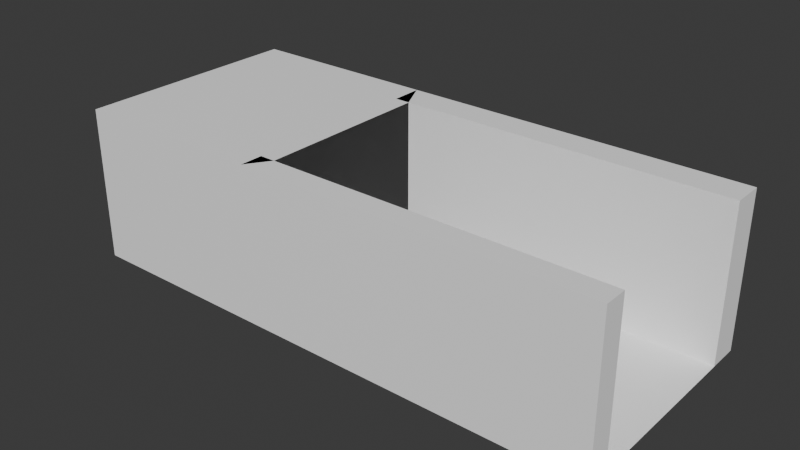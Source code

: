 # Source: Edificio-3.blend  (saved by Blender 4.5.87; exported with 4.5.12 LTS)
import bpy
from mathutils import Matrix  # noqa: F401  (used for matrix-valued properties, if any)

bpy.ops.wm.read_factory_settings(use_empty=True)
scene = bpy.context.scene
scene.name = 'Scene'

# ---- collections
col_collection = bpy.data.collections.new('Collection'); scene.collection.children.link(col_collection)

# ---- materials (node trees are filled in below, after node groups)
mat_base = bpy.data.materials.new('BASE')
mat_garage = bpy.data.materials.new('Garage')

# ---- material node trees
mat_base.use_nodes = True; mat_base.node_tree.nodes.clear()
_N = mat_base.node_tree.nodes; _L = mat_base.node_tree.links
n0 = _N.new('ShaderNodeBsdfPrincipled'); n0.name = 'Principled BSDF'; n0.location = (-200, 100)
n0.inputs[0].default_value = (1.0, 1.0, 1.0, 1.0)
n1 = _N.new('ShaderNodeOutputMaterial'); n1.name = 'Material Output'; n1.location = (200, 100)
_L.new(n0.outputs[0], n1.inputs[0])
n1.is_active_output = True
mat_garage.use_nodes = True; mat_garage.node_tree.nodes.clear()
_N = mat_garage.node_tree.nodes; _L = mat_garage.node_tree.links
n0 = _N.new('ShaderNodeBsdfPrincipled'); n0.name = 'Principled BSDF'; n0.location = (-200, 100)
n0.inputs[0].default_value = (0.0, 0.0, 0.0, 1.0)
n1 = _N.new('ShaderNodeOutputMaterial'); n1.name = 'Material Output'; n1.location = (200, 100)
_L.new(n0.outputs[0], n1.inputs[0])
n1.is_active_output = True

# ---- world
world_world = bpy.data.worlds.new('World'); scene.world = world_world
world_world.use_nodes = True; world_world.node_tree.nodes.clear()
_N = world_world.node_tree.nodes; _L = world_world.node_tree.links
n0 = _N.new('ShaderNodeOutputWorld'); n0.name = 'World Output'; n0.location = (200, 100)
n1 = _N.new('ShaderNodeBackground'); n1.name = 'Background'; n1.location = (-200, 100)
n1.inputs[0].default_value = (0.05088, 0.05088, 0.05088, 1.0)
_L.new(n1.outputs[0], n0.inputs[0])
n0.is_active_output = True
world_world.color = (0.05088, 0.05088, 0.05088)
world_world.sun_shadow_jitter_overblur = 0.0

# ---- meshes
me_plane = bpy.data.meshes.new('Plane')
me_plane.from_pydata([(-1.0, -1.0, 0.0), (1.0, -1.0, 0.0), (-1.0, 1.0, 0.0), (1.0, 1.0, 0.0), (1.0, -0.8, 0.0), (1.0, 0.73, 0.0), (-0.8, -1.0, 0.0), (-0.8, 1.0, 0.0), (-0.8, -0.8, 0.0), (-0.8, 0.73, 0.0), (1.0, -1.0, 1.333), (1.0, 1.0, 1.333), (1.0, -0.8, 1.333), (1.0, 0.73, 1.333), (-0.8, -1.0, 1.333), (-0.8, 1.0, 1.333), (-0.8, -0.8, 1.333), (-0.8, 0.73, 1.333), (-1.0, -0.8, 1.333), (-1.0, 0.73, 1.333), (-0.8, -0.8, 1.333), (-0.8, 0.73, 1.333), (-1.0, -1.0, 1.333), (-1.0, 1.0, 1.333), (-2.133, 1.0, 1.333), (-0.8, -1.0, 1.333), (-0.8, 1.0, 1.333), (-2.133, -0.8, 1.333), (-2.133, 0.73, 1.333), (-2.133, 0.73, 0.0), (-2.133, -0.8, 0.0), (-2.133, 1.0, 0.0), (-2.133, -1.0, 0.0), (-2.133, -1.0, 1.333), (-0.9111, -0.8, 0.0), (-0.9111, 0.73, 0.0), (-0.9111, -0.8, 1.333), (-0.9111, 0.73, 1.333)], [], [(9, 5, 3, 7), (6, 1, 4, 8), (8, 4, 5, 9), (1, 10, 14, 6), (4, 8, 16, 12), (5, 13, 17, 9), (7, 15, 11, 3), (9, 21, 37, 35), (9, 7, 31, 29), (2, 23, 26, 7), (6, 25, 22, 0), (36, 37, 23, 22), (26, 23, 19, 21), (15, 17, 13, 11), (25, 20, 18, 22), (14, 10, 12, 16), (4, 12, 10, 1), (5, 3, 11, 13), (6, 8, 30, 32), (8, 9, 29, 30), (30, 27, 28, 29), (32, 33, 27, 30), (29, 28, 24, 31), (23, 2, 31, 24), (0, 22, 33, 32), (24, 33, 22, 23), (35, 37, 36, 34), (8, 9, 35, 34), (20, 8, 34, 36)])
me_plane.polygons.foreach_set('material_index', [0, 0, 0, 0, 0, 0, 0, 0, 0, 0, 0, 0, 0, 0, 0, 0, 0, 0, 0, 0, 0, 0, 0, 0, 0, 0, 1, 0, 0])
_uv = me_plane.uv_layers.new(name='UVMap')
_uv.uv.foreach_set('vector', [0.1, 0.865, 1.0, 0.865, 1.0, 1.0, 0.1, 1.0, 0.1, 0.0, 1.0, 0.0, 1.0, 0.1, 0.1, 0.1, 0.1, 0.1, 1.0, 0.1, 1.0, 0.865, 0.1, 0.865, 1.0, 0.0, 1.0, 0.0, 0.1, 0.0, 0.1, 0.0, 1.0, 0.1, 0.1, 0.1, 0.1, 0.1, 1.0, 0.1, 1.0, 0.865, 1.0, 0.865, 0.1, 0.865, 0.1, 0.865, 0.1, 1.0, 0.1, 1.0, 1.0, 1.0, 1.0, 1.0, 0.0, 0.0, 0.0, 0.0, 0.0, 0.0, 0.0, 0.0, 0.1, 0.865, 0.1, 1.0, 0.1, 1.0, 0.1, 0.865, 0.0, 1.0, 0.0, 1.0, 0.1, 1.0, 0.1, 1.0, 0.1, 0.0, 0.1, 0.0, 0.0, 0.0, 0.0, 0.0, 0.1, 0.1, 0.1, 0.865, 0.0, 1.0, 0.0, 0.0, 0.1, 1.0, 0.0, 1.0, 0.0, 0.865, 0.1, 0.865, 0.1, 1.0, 0.1, 0.865, 1.0, 0.865, 1.0, 1.0, 0.1, 0.0, 0.1, 0.1, 0.0, 0.1, 0.0, 0.0, 0.1, 0.0, 1.0, 0.0, 1.0, 0.1, 0.1, 0.1, 1.0, 0.1, 1.0, 0.1, 1.0, 0.0, 1.0, 0.0, 1.0, 0.865, 1.0, 1.0, 1.0, 1.0, 1.0, 0.865, 0.1, 0.0, 0.1, 0.1, 0.1, 0.1, 0.1, 0.0, 0.1, 0.1, 0.1, 0.865, 0.1, 0.865, 0.1, 0.1, 0.1, 0.1, 0.1, 0.1, 0.1, 0.865, 0.1, 0.865, 0.1, 0.0, 0.1, 0.0, 0.1, 0.1, 0.1, 0.1, 0.1, 0.865, 0.1, 0.865, 0.1, 1.0, 0.1, 1.0, 0.0, 1.0, 0.0, 1.0, 0.1, 1.0, 0.1, 1.0, 0.0, 0.0, 0.0, 0.0, 0.1, 0.0, 0.1, 0.0, 0.1, 1.0, 0.1, 0.0, 0.0, 0.0, 0.0, 1.0, 0.1, 0.865, 0.1, 0.865, 0.1, 0.1, 0.1, 0.1, 0.1, 0.1, 0.1, 0.865, 0.1, 0.865, 0.1, 0.1, 0.0, 0.0, 0.0, 0.0, 0.0, 0.0, 0.0, 0.0])
me_plane.materials.append(mat_base)
me_plane.materials.append(mat_garage)
me_plane.update()

# ---- objects
ob_plane = bpy.data.objects.new('Plane', me_plane)

# ---- transforms, parenting, visibility, modifiers, constraints
ob_plane.location = (0.0, 0.0, 0.0)
ob_plane.scale = (4.5, 3.0, 3.0)

# ---- collection membership
col_collection.objects.link(ob_plane)

# ---- scene / render settings (as saved in the file)
scene.frame_start = 1; scene.frame_end = 250; scene.frame_set(1)
scene.render.engine = 'BLENDER_EEVEE_NEXT'
bpy.context.view_layer.update()

# ---- added for rendering (the .blend has no active camera and no usable light): camera, sun
cam_auto = bpy.data.cameras.new('AutoCamera')
cam_auto.lens = 50.0
cam_auto.sensor_width = 36.0
cam_auto.clip_end = 1000.0
ob_auto_camera = bpy.data.objects.new('AutoCamera', cam_auto)
scene.collection.objects.link(ob_auto_camera)
ob_auto_camera.location = (12.1028, -17.5833, 13.7222)
ob_auto_camera.rotation_euler = (1.09748, -7.21219e-08, 0.694738)
scene.camera = ob_auto_camera
light_auto_sun = bpy.data.lights.new('AutoSun', 'SUN')
light_auto_sun.energy = 3.0
light_auto_sun.angle = 0.0523599
ob_auto_sun = bpy.data.objects.new('AutoSun', light_auto_sun)
scene.collection.objects.link(ob_auto_sun)
ob_auto_sun.rotation_euler = (0.872665, 0.174533, 0.523599)
bpy.context.view_layer.update()
